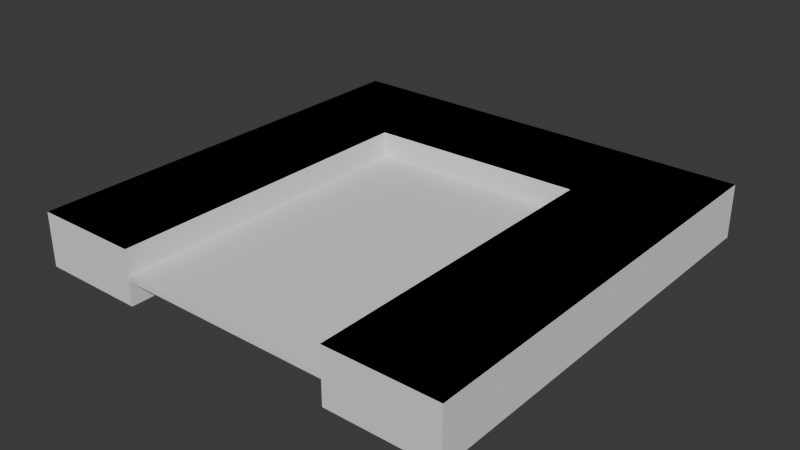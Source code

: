 # Source: RectDoor.blend  (saved by Blender 4.1.24; exported with 4.5.12 LTS)
import bpy
from mathutils import Matrix  # noqa: F401  (used for matrix-valued properties, if any)

bpy.ops.wm.read_factory_settings(use_empty=True)
scene = bpy.context.scene
scene.name = 'Scene'

# ---- collections
col_collection = bpy.data.collections.new('Collection'); scene.collection.children.link(col_collection)

# ---- materials (node trees are filled in below, after node groups)
mat_material_001 = bpy.data.materials.new('Material.001')
mat_material_001.use_transparent_shadow = False
mat_material_002 = bpy.data.materials.new('Material.002')
mat_material_002.use_transparent_shadow = False

# ---- material node trees

# ---- world
world_world = bpy.data.worlds.new('World'); scene.world = world_world
world_world.use_nodes = True; world_world.node_tree.nodes.clear()
_N = world_world.node_tree.nodes; _L = world_world.node_tree.links
n0 = _N.new('ShaderNodeOutputWorld'); n0.name = 'World Output'; n0.location = (300, 300)
n1 = _N.new('ShaderNodeBackground'); n1.name = 'Background'; n1.location = (10, 300)
n1.inputs[0].default_value = (0.05088, 0.05088, 0.05088, 1.0)
_L.new(n1.outputs[0], n0.inputs[0])
n0.is_active_output = True
world_world.color = (0.05088, 0.05088, 0.05088)
world_world.use_sun_shadow = False
world_world.sun_shadow_jitter_overblur = 0.0

# ---- meshes
me_rect = bpy.data.meshes.new('Rect')
me_rect.from_pydata([(4.0, 4.0, 0.15), (4.0, 4.0, -0.15), (4.0, -4.0, 0.15), (4.0, -4.0, -0.15), (-4.0, 4.0, 0.15), (-4.0, 4.0, -0.15), (-4.0, -4.0, 0.15), (-4.0, -4.0, -0.15), (1.984, -4.0, 0.15), (-2.027, -4.0, 0.15), (-2.027, -4.0, -0.15), (1.984, -4.0, -0.15), (-2.017, 1.976, 0.15), (1.974, 2.056, 0.15), (-2.017, 1.976, -0.15), (1.974, 2.056, -0.15), (-2.027, -4.0, 0.15), (-2.027, -4.0, -0.15), (-2.017, 1.976, 0.15), (-2.017, 1.976, -0.15), (-2.027, -4.0, 0.15), (-2.027, -4.0, -0.15), (-2.017, 1.976, 0.15), (-2.017, 1.976, -0.15)], [(16, 20), (17, 21)], [(0, 4, 6, 9, 12, 13, 8, 2), (3, 2, 8, 11), (7, 6, 4, 5), (5, 1, 3, 11, 15, 14, 10, 7), (1, 0, 2, 3), (5, 4, 0, 1), (12, 4, 6), (13, 4, 12), (10, 9, 6, 7), (13, 0, 4), (2, 0, 13), (2, 13, 8), (9, 12, 6), (10, 14, 19, 17), (9, 16, 18, 12), (9, 10, 17, 16), (21, 23, 22, 20), (18, 22, 23, 19, 14, 15, 13, 12), (13, 15, 11, 8)])
_uv = me_rect.uv_layers.new(name='UVMap')
_uv.uv.foreach_set('vector', [0.0, 0.0, 1.0, 0.0, 1.0, 1.0, 0.7534, 1.0, 0.7522, 0.253, 0.2533, 0.2431, 0.252, 1.0, 0.0, 1.0, 0.0, 0.0, 1.0, 0.0, 1.0, 0.252, 0.0, 0.252, 0.0, 0.0, 1.0, 0.0, 1.0, 1.0, 0.0, 1.0, 1.002, 1.006, -0.006749, 0.9964, 0.0111, -0.00332, 0.261, -0.001014, 0.252, 0.7526, 0.7533, 0.7473, 0.7582, 0.003573, 1.003, 0.005829, 0.0, 0.0, 1.0, 0.0, 1.0, 1.0, 0.0, 1.0, 0.0, 0.0, 1.0, 0.0, 1.0, 1.0, 0.0, 1.0, 0.2374, 0.7888, 0.002947, 0.9979, 0.003218, 0.001176, 0.7238, 0.7878, 0.002947, 0.9979, 0.2374, 0.7888, 0.0, 0.7534, 1.0, 0.7534, 1.0, 1.0, 0.0, 1.0, 0.7238, 0.7878, 0.9986, 0.9978, 0.002947, 0.9979, 0.9998, 0.0004234, 0.9986, 0.9978, 0.7238, 0.7878, 0.9998, 0.0004234, 0.7238, 0.7878, 0.72, 0.003374, 0.251, 0.0006702, 0.2374, 0.7888, 0.003218, 0.001176, 0.2466, 1.0, 0.2478, 0.253, 0.2478, 0.253, 0.2466, 1.0, 0.7534, 1.0, 0.7534, 1.0, 0.7522, 0.253, 0.7522, 0.253, 1.0, 0.7534, 0.0, 0.7534, 0.0, 0.7534, 1.0, 0.7534, 0.002529, -0.004292, 0.09689, -0.003591, 0.08326, 0.9998, 0.00215, 1.001, -0.001746, 0.6354, -0.001746, 0.6354, -0.001174, 0.3866, -0.001174, 0.3866, -0.001174, 0.3866, 1.0, 0.3765, 1.001, 0.6368, -0.001746, 0.6354, 0.0005705, 0.9987, 0.0038, 0.8817, 1.0, 0.8865, 0.9964, 0.9995])
me_rect.materials.append(mat_material_001)
me_rect.use_mirror_vertex_groups = False
me_rect.update()
me_leftdoor = bpy.data.meshes.new('LeftDoor')
me_leftdoor.from_pydata([(-2.066, -3.403, 2.277), (-2.066, -3.403, 2.44), (-2.066, 2.537, 2.277), (-2.066, 2.537, 2.44), (0.03414, -3.403, 2.277), (0.03414, -3.403, 2.44), (0.03414, 2.537, 2.277), (0.03414, 2.537, 2.44)], [], [(0, 1, 3, 2), (2, 3, 7, 6), (6, 7, 5, 4), (4, 5, 1, 0), (2, 6, 4, 0), (7, 3, 1, 5)])
_uv = me_leftdoor.uv_layers.new(name='UVMap')
_uv.uv.foreach_set('vector', [0.375, 0.0, 0.625, 0.0, 0.625, 0.25, 0.375, 0.25, 0.375, 0.25, 0.625, 0.25, 0.625, 0.5, 0.375, 0.5, 0.375, 0.5, 0.625, 0.5, 0.625, 0.75, 0.375, 0.75, 0.375, 0.75, 0.625, 0.75, 0.625, 1.0, 0.375, 1.0, 1.0, 0.0004474, 1.0, 0.5004, 1.541e-07, 0.4996, 0.0004474, -0.000447, 1.0, 3.448e-05, 1.0, 0.5, -5.448e-08, 0.5, 3.448e-05, -3.445e-05])
me_leftdoor.materials.append(mat_material_001)
me_leftdoor.use_mirror_vertex_groups = False
me_leftdoor.update()
me_rightdoor = bpy.data.meshes.new('RightDoor')
me_rightdoor.from_pydata([(-2.066, -3.403, 2.277), (-2.066, -3.403, 2.44), (-2.066, 2.537, 2.277), (-2.066, 2.537, 2.44), (0.03414, -3.403, 2.277), (0.03414, -3.403, 2.44), (0.03414, 2.537, 2.277), (0.03414, 2.537, 2.44)], [], [(0, 1, 3, 2), (2, 3, 7, 6), (6, 7, 5, 4), (4, 5, 1, 0), (2, 6, 4, 0), (7, 3, 1, 5)])
_uv = me_rightdoor.uv_layers.new(name='UVMap')
_uv.uv.foreach_set('vector', [0.375, 0.0, 0.625, 0.0, 0.625, 0.25, 0.375, 0.25, 0.375, 0.25, 0.625, 0.25, 0.625, 0.5, 0.375, 0.5, 0.375, 0.5, 0.625, 0.5, 0.625, 0.75, 0.375, 0.75, 0.375, 0.75, 0.625, 0.75, 0.625, 1.0, 0.375, 1.0, 1.0, 0.5007, 0.9993, 1.001, -0.0007076, 0.9993, 3.926e-07, 0.4993, 1.0, 0.5023, 0.9977, 1.002, -0.002279, 0.9977, 5.205e-06, 0.4977])
me_rightdoor.materials.append(mat_material_002)
me_rightdoor.use_mirror_vertex_groups = False
me_rightdoor.update()

# ---- objects
ob_rectdoor = bpy.data.objects.new('RectDoor', me_rect)
ob_leftdoor = bpy.data.objects.new('LeftDoor', me_leftdoor)
ob_rightdoor = bpy.data.objects.new('RightDoor', me_rightdoor)

# ---- transforms, parenting, visibility, modifiers, constraints
ob_rectdoor.location = (0.0, 0.0, 0.0)
ob_rectdoor.scale = (1.0, 1.0, 3.333)
ob_rectdoor.lock_rotations_4d = False
ob_rectdoor.empty_display_type = 'ARROWS'
ob_rectdoor.lineart.crease_threshold = 0.0
ob_leftdoor.location = (0.0, -0.5, -1.45)
ob_leftdoor.scale = (1.0, 1.027, 0.6122)
ob_leftdoor.lock_rotations_4d = False
ob_leftdoor.empty_display_type = 'ARROWS'
ob_leftdoor.lineart.crease_threshold = 0.0
ob_rightdoor.location = (2.1, -0.5, -1.45)
ob_rightdoor.scale = (1.0, 1.027, 0.6122)
ob_rightdoor.lock_rotations_4d = False
ob_rightdoor.empty_display_type = 'ARROWS'
ob_rightdoor.lineart.crease_threshold = 0.0

# ---- collection membership
col_collection.objects.link(ob_rectdoor)
col_collection.objects.link(ob_leftdoor)
col_collection.objects.link(ob_rightdoor)

# ---- scene / render settings (as saved in the file)
scene.frame_start = 1; scene.frame_end = 250; scene.frame_set(1)
scene.render.engine = 'BLENDER_EEVEE_NEXT'
scene.cycles.sampling_pattern = 'TABULATED_SOBOL'
scene.eevee.ray_tracing_options.trace_max_roughness = 0.0
bpy.context.view_layer.update()

# ---- added for rendering (the .blend has no active camera and no usable light): camera, sun
cam_auto = bpy.data.cameras.new('AutoCamera')
cam_auto.lens = 50.0
cam_auto.sensor_width = 36.0
cam_auto.clip_end = 1000.0
ob_auto_camera = bpy.data.objects.new('AutoCamera', cam_auto)
scene.collection.objects.link(ob_auto_camera)
ob_auto_camera.location = (10.5085, -12.6102, 8.40683)
ob_auto_camera.rotation_euler = (1.09748, -7.21219e-08, 0.694738)
scene.camera = ob_auto_camera
light_auto_sun = bpy.data.lights.new('AutoSun', 'SUN')
light_auto_sun.energy = 3.0
light_auto_sun.angle = 0.0523599
ob_auto_sun = bpy.data.objects.new('AutoSun', light_auto_sun)
scene.collection.objects.link(ob_auto_sun)
ob_auto_sun.rotation_euler = (0.872665, 0.174533, 0.523599)
bpy.context.view_layer.update()
